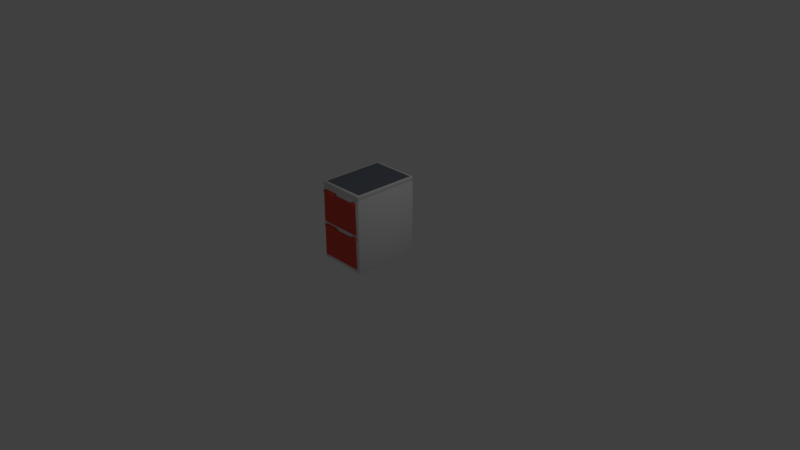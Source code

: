 # Source: smallcontainer.blend  (saved by Blender 2.78.0; exported with 4.5.12 LTS)
import bpy
from mathutils import Matrix  # noqa: F401  (used for matrix-valued properties, if any)

bpy.ops.wm.read_factory_settings(use_empty=True)
scene = bpy.context.scene
scene.name = 'Scene'

# ---- collections
col_collection_1 = bpy.data.collections.new('Collection 1'); scene.collection.children.link(col_collection_1)

# ---- materials (node trees are filled in below, after node groups)
mat_accent_red_003 = bpy.data.materials.new('Accent Red.003')
mat_accent_red_003.alpha_threshold = 0.0
mat_accent_red_003.use_transparent_shadow = False
mat_accent_red_003.diffuse_color = (0.8, 0.09056, 0.06148, 1.0)
mat_accent_red_003.roughness = 0.5
mat_science_white_004 = bpy.data.materials.new('Science White.004')
mat_science_white_004.alpha_threshold = 0.0
mat_science_white_004.use_transparent_shadow = False
mat_science_white_004.roughness = 0.5
mat_science_white = bpy.data.materials.new('Science White')
mat_science_white.alpha_threshold = 0.0
mat_science_white.use_transparent_shadow = False
mat_science_white.roughness = 0.5
mat_rubberized_gray = bpy.data.materials.new('Rubberized Gray')
mat_rubberized_gray.alpha_threshold = 0.0
mat_rubberized_gray.use_transparent_shadow = False
mat_rubberized_gray.diffuse_color = (0.153, 0.173, 0.2079, 1.0)
mat_rubberized_gray.roughness = 0.5
mat_accent_red_004 = bpy.data.materials.new('Accent Red.004')
mat_accent_red_004.alpha_threshold = 0.0
mat_accent_red_004.use_transparent_shadow = False
mat_accent_red_004.diffuse_color = (0.8, 0.09056, 0.06148, 1.0)
mat_accent_red_004.roughness = 0.5
mat_science_white_005 = bpy.data.materials.new('Science White.005')
mat_science_white_005.alpha_threshold = 0.0
mat_science_white_005.use_transparent_shadow = False
mat_science_white_005.roughness = 0.5

# ---- material node trees

# ---- world
world_world = bpy.data.worlds.new('World'); scene.world = world_world
world_world.color = (0.05088, 0.05088, 0.05088)
world_world.use_sun_shadow = False
world_world.sun_shadow_jitter_overblur = 0.0
world_world.cycles.sampling_method = 'MANUAL'

# ---- cameras
cam_camera = bpy.data.cameras.new('Camera')
cam_camera.clip_end = 100.0
cam_camera.lens = 35.0
cam_camera.sensor_width = 32.0
cam_camera.sensor_height = 18.0
cam_camera.ortho_scale = 7.314
cam_camera.dof.focus_distance = 0.0
cam_camera.dof.aperture_fstop = 128.0

# ---- lights
light_lamp = bpy.data.lights.new('Lamp', 'POINT')
light_lamp.transmission_factor = 0.0
light_lamp.cutoff_distance = 30.0
light_lamp.energy = 100.0
light_lamp.shadow_buffer_clip_start = 1.001
light_lamp.shadow_soft_size = 0.1
light_lamp.shadow_maximum_resolution = 0.006
light_lamp.use_absolute_resolution = True

# ---- meshes
me_cube_016 = bpy.data.meshes.new('Cube.016')
me_cube_016.from_pydata([(-0.3164, -0.4366, 0.001381), (-0.3164, -0.4442, 0.01015), (-0.3218, -0.4366, 0.01015), (-0.3164, -0.4442, 1.043), (-0.2996, -0.4133, 1.051), (-0.3218, -0.4366, 1.043), (-0.3164, 0.452, 0.001381), (-0.3218, 0.452, 0.01015), (-0.3164, 0.4596, 0.01015), (-0.2996, 0.4287, 1.051), (-0.3164, 0.4596, 1.043), (-0.3218, 0.452, 1.043), (0.3203, -0.4366, 0.001381), (0.3257, -0.4366, 0.01015), (0.3203, -0.4442, 0.01015), (0.3035, -0.4133, 1.051), (0.3203, -0.4442, 1.043), (0.3257, -0.4366, 1.043), (0.3203, 0.452, 0.001381), (0.3203, 0.4596, 0.01015), (0.3257, 0.452, 0.01015), (0.3035, 0.4287, 1.051), (0.3257, 0.452, 1.043), (0.3203, 0.4596, 1.043), (-0.3164, -0.4442, 1.02), (-0.3218, -0.4366, 1.02), (-0.3164, 0.4596, 1.02), (-0.3218, 0.452, 1.02), (0.3257, 0.452, 1.02), (0.3203, 0.4596, 1.02), (0.3203, -0.4442, 1.02), (0.3257, -0.4366, 1.02), (-0.3165, -0.4293, 1.002), (-0.3112, 0.4521, 1.002), (0.3203, 0.4447, 1.002), (0.315, -0.4368, 1.002), (-0.3112, -0.4368, 1.002), (-0.3165, 0.4447, 1.002), (0.315, 0.4521, 1.002), (0.3203, -0.4293, 1.002), (-0.3165, -0.4293, 0.9848), (-0.3112, 0.4521, 0.9848), (0.3203, 0.4447, 0.9848), (0.315, -0.4368, 0.9848), (-0.3112, -0.4368, 0.9848), (-0.3165, 0.4447, 0.9848), (0.315, 0.4521, 0.9848), (0.3203, -0.4293, 0.9848), (-0.3218, -0.4366, 0.97), (-0.3164, 0.4596, 0.97), (0.3257, 0.452, 0.97), (0.3203, -0.4442, 0.97), (-0.3164, -0.4442, 0.97), (-0.3218, 0.452, 0.97), (0.3203, 0.4596, 0.97), (0.3257, -0.4366, 0.97), (-0.3164, -0.4366, 1.051), (-0.3164, 0.452, 1.051), (0.3203, 0.452, 1.051), (0.3203, -0.4366, 1.051), (-0.276, -0.431, 0.144), (-0.276, 0.08252, 0.144), (0.2801, -0.431, 0.144), (0.2801, 0.08252, 0.144), (-0.2951, 0.1255, 0.06393), (-0.2951, 0.1255, 0.4545), (0.2992, 0.1255, 0.06393), (0.2992, 0.1255, 0.4545), (-0.276, -0.431, 0.4545), (0.2801, -0.431, 0.4545), (-0.276, 0.08252, 0.4545), (0.2992, -0.4669, 0.4897), (0.2801, 0.08252, 0.4545), (-0.2951, -0.4669, 0.4897), (-0.2281, -0.431, 0.4897), (0.2322, -0.431, 0.4897), (0.2238, -0.4669, 0.4897), (0.2238, -0.431, 0.4897), (-0.09082, -0.4669, 0.4897), (-0.09082, -0.431, 0.4897), (-0.07044, -0.431, 0.4614), (-0.07044, -0.4669, 0.4614), (0.2028, -0.431, 0.4614), (0.2028, -0.4669, 0.4614), (-0.2863, -0.4669, 0.06575), (-0.2951, -0.46, 0.06393), (-0.2951, -0.46, 0.4545), (-0.2863, -0.4669, 0.4545), (-0.2951, -0.4669, 0.4563), (-0.2894, -0.4617, 0.4545), (0.2905, -0.4669, 0.06575), (0.2992, -0.46, 0.06393), (0.2905, -0.4669, 0.4545), (0.2992, -0.46, 0.4545), (0.2936, -0.4617, 0.4545), (0.2992, -0.4669, 0.4563), (-0.276, -0.431, 0.6107), (-0.276, 0.08252, 0.6107), (0.2801, -0.431, 0.6107), (0.2801, 0.08252, 0.6107), (-0.2951, 0.1255, 0.5307), (-0.2951, 0.1255, 0.9212), (0.2992, 0.1255, 0.5307), (0.2992, 0.1255, 0.9212), (-0.276, -0.431, 0.9212), (0.2801, -0.431, 0.9212), (-0.276, 0.08252, 0.9212), (0.2992, -0.4669, 0.9565), (0.2801, 0.08252, 0.9212), (-0.2951, -0.4669, 0.9565), (-0.2281, -0.431, 0.9565), (0.2322, -0.431, 0.9565), (0.2238, -0.4669, 0.9565), (0.2238, -0.431, 0.9565), (-0.09082, -0.4669, 0.9565), (-0.09082, -0.431, 0.9565), (-0.07044, -0.431, 0.9282), (-0.07044, -0.4669, 0.9282), (0.2028, -0.431, 0.9282), (0.2028, -0.4669, 0.9282), (-0.2863, -0.4669, 0.5325), (-0.2951, -0.46, 0.5307), (-0.2951, -0.46, 0.9212), (-0.2863, -0.4669, 0.9212), (-0.2951, -0.4669, 0.923), (-0.2894, -0.4617, 0.9212), (0.2905, -0.4669, 0.5325), (0.2992, -0.46, 0.5307), (0.2905, -0.4669, 0.9212), (0.2992, -0.46, 0.9212), (0.2936, -0.4617, 0.9212), (0.2992, -0.4669, 0.923)], [], [(30, 16, 3, 24), (28, 22, 17, 31), (21, 9, 4, 15), (25, 5, 11, 27), (26, 10, 23, 29), (0, 1, 2), (3, 56, 5), (6, 7, 8), (57, 10, 11), (12, 13, 14), (59, 16, 17), (18, 19, 20), (58, 22, 23), (6, 0, 2, 7), (24, 3, 5, 25), (56, 57, 11, 5), (49, 8, 7, 53), (18, 6, 8, 19), (57, 58, 23, 10), (50, 20, 19, 54), (12, 18, 20, 13), (58, 59, 17, 22), (51, 14, 13, 55), (0, 12, 14, 1), (59, 56, 3, 16), (6, 18, 12, 0), (16, 30, 31, 17), (22, 28, 29, 23), (10, 26, 27, 11), (36, 24, 25, 32), (33, 26, 29, 38), (32, 25, 27, 37), (34, 28, 31, 39), (35, 30, 24, 36), (43, 35, 36, 44), (42, 34, 39, 47), (40, 32, 37, 45), (41, 33, 38, 46), (44, 36, 32, 40), (30, 35, 39, 31), (28, 34, 38, 29), (26, 33, 37, 27), (52, 44, 40, 48), (49, 41, 46, 54), (48, 40, 45, 53), (50, 42, 47, 55), (51, 43, 44, 52), (35, 43, 47, 39), (34, 42, 46, 38), (33, 41, 45, 37), (14, 51, 52, 1), (20, 50, 55, 13), (2, 48, 53, 7), (8, 49, 54, 19), (1, 52, 48, 2), (43, 51, 55, 47), (42, 50, 54, 46), (41, 49, 53, 45), (4, 9, 57, 56), (9, 21, 58, 57), (21, 15, 59, 58), (15, 4, 56, 59), (60, 61, 70, 68), (61, 63, 72, 70), (95, 94, 69, 75, 71), (62, 60, 68, 69), (61, 60, 62, 63), (90, 92, 87, 84), (64, 65, 67, 66), (94, 93, 67, 72, 69), (88, 87, 92, 95, 71, 76, 83, 81, 78, 73), (85, 86, 65, 64), (68, 89, 88, 73, 74), (69, 68, 74, 79, 80, 82, 77, 75), (63, 62, 69, 72), (67, 65, 70, 72), (71, 75, 77, 76), (65, 86, 89, 68, 70), (66, 67, 93, 91), (76, 77, 82, 83), (78, 79, 74, 73), (81, 80, 79, 78), (83, 82, 80, 81), (86, 87, 88, 89), (92, 93, 94, 95), (84, 87, 86, 85), (92, 90, 91, 93), (85, 91, 90, 84), (64, 66, 91, 85), (96, 97, 106, 104), (97, 99, 108, 106), (131, 130, 105, 111, 107), (98, 96, 104, 105), (97, 96, 98, 99), (126, 128, 123, 120), (100, 101, 103, 102), (130, 129, 103, 108, 105), (124, 123, 128, 131, 107, 112, 119, 117, 114, 109), (121, 122, 101, 100), (104, 125, 124, 109, 110), (105, 104, 110, 115, 116, 118, 113, 111), (99, 98, 105, 108), (103, 101, 106, 108), (107, 111, 113, 112), (101, 122, 125, 104, 106), (102, 103, 129, 127), (112, 113, 118, 119), (114, 115, 110, 109), (117, 116, 115, 114), (119, 118, 116, 117), (122, 123, 124, 125), (128, 129, 130, 131), (120, 123, 122, 121), (128, 126, 127, 129), (121, 127, 126, 120), (100, 102, 127, 121)])
me_cube_016.polygons.foreach_set('use_smooth', [True] * 116)
me_cube_016.polygons.foreach_set('material_index', [2, 2, 3, 2, 2, 2, 2, 2, 2, 2, 2, 2, 2, 2, 2, 2, 2, 2, 2, 2, 2, 2, 2, 2, 2, 2, 2, 2, 2, 2, 2, 2, 2, 2, 2, 2, 2, 2, 2, 2, 2, 2, 2, 2, 2, 2, 2, 2, 2, 2, 2, 2, 2, 2, 2, 2, 2, 2, 2, 2, 2, 2, 1, 1, 0, 0, 1, 0, 1, 1, 0, 1, 0, 0, 1, 1, 0, 1, 1, 0, 0, 0, 0, 0, 0, 0, 0, 0, 1, 5, 5, 4, 4, 5, 4, 5, 5, 4, 5, 4, 4, 5, 5, 4, 5, 5, 4, 4, 4, 4, 4, 4, 4, 4, 4, 5])
me_cube_016.materials.append(mat_accent_red_003)
me_cube_016.materials.append(mat_science_white_004)
me_cube_016.materials.append(mat_science_white)
me_cube_016.materials.append(mat_rubberized_gray)
me_cube_016.materials.append(mat_accent_red_004)
me_cube_016.materials.append(mat_science_white_005)
me_cube_016.use_remesh_preserve_volume = False
me_cube_016.use_remesh_preserve_attributes = False
me_cube_016.use_mirror_vertex_groups = False
me_cube_016.update()

# ---- objects
ob_lamp = bpy.data.objects.new('Lamp', light_lamp)
ob_camera = bpy.data.objects.new('Camera', cam_camera)
ob_cube_006 = bpy.data.objects.new('Cube.006', me_cube_016)

# ---- transforms, parenting, visibility, modifiers, constraints
ob_lamp.location = (4.076, 1.005, 5.904)
ob_lamp.rotation_euler = (0.6503, 0.05522, 1.866)
ob_lamp.lock_rotations_4d = False
ob_lamp.empty_display_type = 'ARROWS'
ob_lamp.color = (0.0, 0.0, 0.0, 0.0)
ob_lamp.lineart.crease_threshold = 0.0
ob_camera.location = (7.481, -6.508, 5.344)
ob_camera.rotation_euler = (1.109, 0.0, 0.8149)
ob_camera.lock_rotations_4d = False
ob_camera.empty_display_type = 'ARROWS'
ob_camera.color = (0.0, 0.0, 0.0, 0.0)
ob_camera.display_type = 'WIRE'
ob_camera.lineart.crease_threshold = 0.0
ob_cube_006.location = (0.0, 0.0, 5.96e-08)
ob_cube_006.lineart.crease_threshold = 0.0

# ---- collection membership
col_collection_1.objects.link(ob_lamp)
col_collection_1.objects.link(ob_camera)
col_collection_1.objects.link(ob_cube_006)

# ---- scene / render settings (as saved in the file)
scene.camera = ob_camera
scene.frame_start = 1; scene.frame_end = 250; scene.frame_set(1)
scene.render.engine = 'BLENDER_EEVEE_NEXT'
scene.render.resolution_percentage = 50
scene.render.dither_intensity = 0.0
scene.cycles.use_denoising = False
scene.cycles.samples = 128
scene.cycles.sampling_pattern = 'TABULATED_SOBOL'
scene.cycles.light_sampling_threshold = 0.0
scene.cycles.use_adaptive_sampling = False
scene.cycles.use_light_tree = False
scene.cycles.blur_glossy = 0.0
scene.cycles.sample_clamp_indirect = 0.0
scene.view_settings.view_transform = 'Standard'
bpy.context.view_layer.update()
